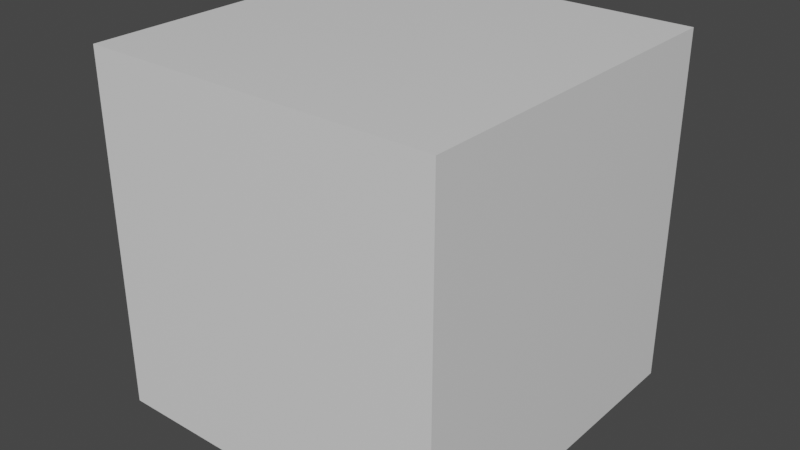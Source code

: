 # Source: T77021-multiple-uvmaps-animated-mesh.blend  (saved by Blender 2.83.17; exported with 4.5.12 LTS)
import bpy
from mathutils import Matrix  # noqa: F401  (used for matrix-valued properties, if any)

bpy.ops.wm.read_factory_settings(use_empty=True)
scene = bpy.context.scene
scene.name = 'Scene'

# ---- materials (node trees are filled in below, after node groups)
mat_material = bpy.data.materials.new('Material')
mat_material.alpha_threshold = 0.0
mat_material.use_transparent_shadow = False
mat_material.line_color = (0.0, 0.0, 0.0, 1.0)

# ---- material node trees
mat_material.use_nodes = True; mat_material.node_tree.nodes.clear()
_N = mat_material.node_tree.nodes; _L = mat_material.node_tree.links
n0 = _N.new('ShaderNodeOutputMaterial'); n0.name = 'Material Output'; n0.location = (300, 300)
n1 = _N.new('ShaderNodeBsdfPrincipled'); n1.name = 'Principled BSDF'; n1.location = (10, 300)
n1.distribution = 'GGX'
n1.subsurface_method = 'BURLEY'
n1.inputs[2].default_value = 0.4
n1.inputs[3].default_value = 1.45
n1.inputs[27].default_value = (0.0, 0.0, 0.0, 1.0)
n1.inputs[28].default_value = 1.0
_L.new(n1.outputs[0], n0.inputs[0])
n0.is_active_output = True

# ---- world
world_world = bpy.data.worlds.new('World'); scene.world = world_world
world_world.use_nodes = True; world_world.node_tree.nodes.clear()
_N = world_world.node_tree.nodes; _L = world_world.node_tree.links
n0 = _N.new('ShaderNodeOutputWorld'); n0.name = 'World Output'; n0.location = (300, 300)
n1 = _N.new('ShaderNodeBackground'); n1.name = 'Background'; n1.location = (10, 300)
n1.inputs[0].default_value = (0.05088, 0.05088, 0.05088, 1.0)
_L.new(n1.outputs[0], n0.inputs[0])
n0.is_active_output = True
world_world.color = (0.05088, 0.05088, 0.05088)
world_world.use_sun_shadow = False
world_world.sun_shadow_jitter_overblur = 0.0

# ---- meshes
me_cube = bpy.data.meshes.new('Cube')
me_cube.from_pydata([(1.0, 1.0, 1.0), (1.0, 1.0, -1.0), (1.0, -1.0, 1.0), (1.0, -1.0, -1.0), (-1.0, 1.0, 1.0), (-1.0, 1.0, -1.0), (-1.0, -1.0, 1.0), (-1.0, -1.0, -1.0)], [], [(0, 4, 6, 2), (3, 2, 6, 7), (7, 6, 4, 5), (5, 1, 3, 7), (1, 0, 2, 3), (5, 4, 0, 1)])
_uv = me_cube.uv_layers.new(name='UVMap')
_uv.uv.foreach_set('vector', [0.625, 0.5, 0.875, 0.5, 0.875, 0.75, 0.625, 0.75, 0.375, 0.75, 0.625, 0.75, 0.625, 1.0, 0.375, 1.0, 0.375, 0.0, 0.625, 0.0, 0.625, 0.25, 0.375, 0.25, 0.125, 0.5, 0.375, 0.5, 0.375, 0.75, 0.125, 0.75, 0.375, 0.5, 0.625, 0.5, 0.625, 0.75, 0.375, 0.75, 0.375, 0.25, 0.625, 0.25, 0.625, 0.5, 0.375, 0.5])
_uv.active_render = True
_uv = me_cube.uv_layers.new(name='Secondary')
_uv.uv.foreach_set('vector', [0.5, 0.375, 0.5, 0.125, 0.75, 0.125, 0.75, 0.375, 0.75, 0.625, 0.75, 0.375, 1.0, 0.375, 1.0, 0.625, 0.0, 0.625, 0.0, 0.375, 0.25, 0.375, 0.25, 0.625, 0.5, 0.875, 0.5, 0.625, 0.75, 0.625, 0.75, 0.875, 0.5, 0.625, 0.5, 0.375, 0.75, 0.375, 0.75, 0.625, 0.25, 0.625, 0.25, 0.375, 0.5, 0.375, 0.5, 0.625])
me_cube.materials.append(mat_material)
me_cube.use_remesh_preserve_volume = False
me_cube.use_remesh_preserve_attributes = False
me_cube.use_mirror_vertex_groups = False
me_cube.update()

# ---- objects
ob_cube = bpy.data.objects.new('Cube', me_cube)

# ---- transforms, parenting, visibility, modifiers, constraints
ob_cube.location = (0.0, 0.0, 0.0)
ob_cube.lock_rotations_4d = False
ob_cube.empty_display_type = 'ARROWS'
ob_cube.lineart.crease_threshold = 0.0

# ---- collection membership
scene.collection.objects.link(ob_cube)

# ---- scene / render settings (as saved in the file)
scene.frame_start = 1; scene.frame_end = 20; scene.frame_set(2)
scene.render.engine = 'BLENDER_EEVEE_NEXT'
scene.cycles.use_denoising = False
scene.cycles.samples = 128
scene.cycles.sampling_pattern = 'TABULATED_SOBOL'
scene.cycles.use_adaptive_sampling = False
scene.cycles.use_light_tree = False
scene.view_settings.view_transform = 'Filmic'
bpy.context.view_layer.update()

# ---- added for rendering (the .blend has no active camera and no usable light): camera, sun
cam_auto = bpy.data.cameras.new('AutoCamera')
cam_auto.lens = 50.0
cam_auto.sensor_width = 36.0
cam_auto.clip_end = 1000.0
ob_auto_camera = bpy.data.objects.new('AutoCamera', cam_auto)
scene.collection.objects.link(ob_auto_camera)
ob_auto_camera.location = (3.23098, -3.87717, 2.58478)
ob_auto_camera.rotation_euler = (1.09748, -7.21219e-08, 0.694738)
scene.camera = ob_auto_camera
light_auto_sun = bpy.data.lights.new('AutoSun', 'SUN')
light_auto_sun.energy = 3.0
light_auto_sun.angle = 0.0523599
ob_auto_sun = bpy.data.objects.new('AutoSun', light_auto_sun)
scene.collection.objects.link(ob_auto_sun)
ob_auto_sun.rotation_euler = (0.872665, 0.174533, 0.523599)
bpy.context.view_layer.update()
